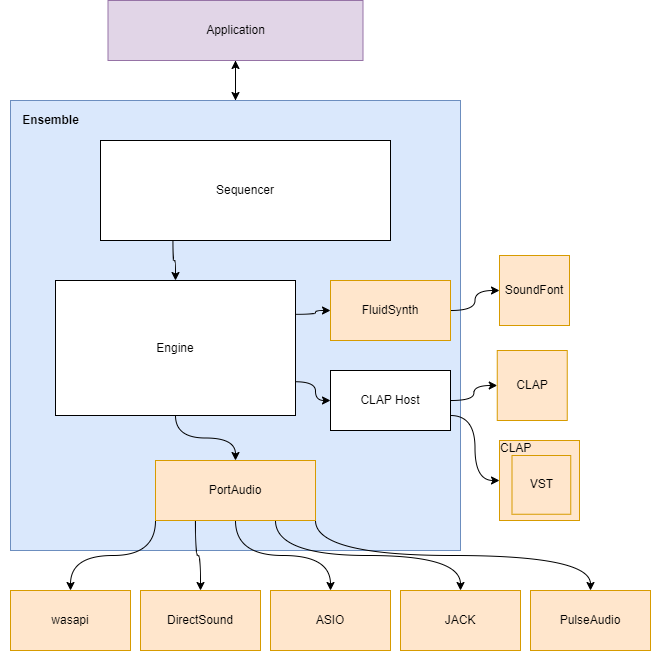

The diagram above was exported from draw.io. Its source (the exported page's mxGraphModel, read from the mxfile embedded in the PNG):
<mxGraphModel dx="1227" dy="1080" grid="1" gridSize="10" guides="1" tooltips="1" connect="1" arrows="1" fold="1" page="1" pageScale="1" pageWidth="827" pageHeight="1169" math="0" shadow="0">
  <root>
    <mxCell id="0" />
    <mxCell id="1" parent="0" />
    <mxCell id="MbqkdXowifoNjNoUw_Uh-43" style="edgeStyle=orthogonalEdgeStyle;curved=1;orthogonalLoop=1;jettySize=auto;html=1;exitX=0.5;exitY=1;exitDx=0;exitDy=0;fontSize=12;" edge="1" parent="1" source="MbqkdXowifoNjNoUw_Uh-1">
      <mxGeometry relative="1" as="geometry">
        <mxPoint x="295" y="110" as="targetPoint" />
      </mxGeometry>
    </mxCell>
    <mxCell id="MbqkdXowifoNjNoUw_Uh-1" value="Application" style="rounded=0;whiteSpace=wrap;html=1;fillColor=#e1d5e7;strokeColor=#9673a6;" vertex="1" parent="1">
      <mxGeometry x="167.5" y="10" width="255" height="60" as="geometry" />
    </mxCell>
    <mxCell id="MbqkdXowifoNjNoUw_Uh-28" style="edgeStyle=orthogonalEdgeStyle;orthogonalLoop=1;jettySize=auto;html=1;exitX=0.5;exitY=0;exitDx=0;exitDy=0;entryX=0.5;entryY=1;entryDx=0;entryDy=0;curved=1;" edge="1" parent="1" source="MbqkdXowifoNjNoUw_Uh-2" target="MbqkdXowifoNjNoUw_Uh-1">
      <mxGeometry relative="1" as="geometry" />
    </mxCell>
    <mxCell id="MbqkdXowifoNjNoUw_Uh-2" value="" style="whiteSpace=wrap;html=1;aspect=fixed;align=left;fillColor=#dae8fc;strokeColor=#6c8ebf;" vertex="1" parent="1">
      <mxGeometry x="70" y="110" width="450" height="450" as="geometry" />
    </mxCell>
    <mxCell id="MbqkdXowifoNjNoUw_Uh-3" value="CLAP" style="whiteSpace=wrap;html=1;aspect=fixed;fillColor=#ffe6cc;strokeColor=#d79b00;" vertex="1" parent="1">
      <mxGeometry x="556.75" y="360" width="70" height="70" as="geometry" />
    </mxCell>
    <mxCell id="MbqkdXowifoNjNoUw_Uh-4" value="SoundFont" style="whiteSpace=wrap;html=1;aspect=fixed;fillColor=#ffe6cc;strokeColor=#d79b00;" vertex="1" parent="1">
      <mxGeometry x="559" y="265" width="70" height="70" as="geometry" />
    </mxCell>
    <mxCell id="MbqkdXowifoNjNoUw_Uh-16" style="edgeStyle=orthogonalEdgeStyle;rounded=0;orthogonalLoop=1;jettySize=auto;html=1;exitX=0;exitY=1;exitDx=0;exitDy=0;curved=1;" edge="1" parent="1" source="MbqkdXowifoNjNoUw_Uh-6" target="MbqkdXowifoNjNoUw_Uh-7">
      <mxGeometry relative="1" as="geometry" />
    </mxCell>
    <mxCell id="MbqkdXowifoNjNoUw_Uh-17" style="edgeStyle=orthogonalEdgeStyle;rounded=0;orthogonalLoop=1;jettySize=auto;html=1;exitX=0.25;exitY=1;exitDx=0;exitDy=0;curved=1;" edge="1" parent="1" source="MbqkdXowifoNjNoUw_Uh-6" target="MbqkdXowifoNjNoUw_Uh-8">
      <mxGeometry relative="1" as="geometry" />
    </mxCell>
    <mxCell id="MbqkdXowifoNjNoUw_Uh-18" style="edgeStyle=orthogonalEdgeStyle;rounded=0;orthogonalLoop=1;jettySize=auto;html=1;exitX=0.5;exitY=1;exitDx=0;exitDy=0;curved=1;" edge="1" parent="1" source="MbqkdXowifoNjNoUw_Uh-6" target="MbqkdXowifoNjNoUw_Uh-11">
      <mxGeometry relative="1" as="geometry" />
    </mxCell>
    <mxCell id="MbqkdXowifoNjNoUw_Uh-19" style="edgeStyle=orthogonalEdgeStyle;rounded=0;orthogonalLoop=1;jettySize=auto;html=1;exitX=0.75;exitY=1;exitDx=0;exitDy=0;entryX=0.5;entryY=0;entryDx=0;entryDy=0;curved=1;" edge="1" parent="1" source="MbqkdXowifoNjNoUw_Uh-6" target="MbqkdXowifoNjNoUw_Uh-12">
      <mxGeometry relative="1" as="geometry" />
    </mxCell>
    <mxCell id="MbqkdXowifoNjNoUw_Uh-20" style="edgeStyle=orthogonalEdgeStyle;rounded=0;orthogonalLoop=1;jettySize=auto;html=1;exitX=1;exitY=1;exitDx=0;exitDy=0;entryX=0.5;entryY=0;entryDx=0;entryDy=0;curved=1;" edge="1" parent="1" source="MbqkdXowifoNjNoUw_Uh-6" target="MbqkdXowifoNjNoUw_Uh-10">
      <mxGeometry relative="1" as="geometry" />
    </mxCell>
    <mxCell id="MbqkdXowifoNjNoUw_Uh-6" value="PortAudio" style="rounded=0;whiteSpace=wrap;html=1;fillColor=#ffe6cc;strokeColor=#d79b00;" vertex="1" parent="1">
      <mxGeometry x="215" y="470" width="160" height="60" as="geometry" />
    </mxCell>
    <mxCell id="MbqkdXowifoNjNoUw_Uh-7" value="wasapi" style="rounded=0;whiteSpace=wrap;html=1;fillColor=#ffe6cc;strokeColor=#d79b00;" vertex="1" parent="1">
      <mxGeometry x="70" y="600" width="120" height="60" as="geometry" />
    </mxCell>
    <mxCell id="MbqkdXowifoNjNoUw_Uh-8" value="DirectSound" style="rounded=0;whiteSpace=wrap;html=1;fillColor=#ffe6cc;strokeColor=#d79b00;" vertex="1" parent="1">
      <mxGeometry x="200" y="600" width="120" height="60" as="geometry" />
    </mxCell>
    <mxCell id="MbqkdXowifoNjNoUw_Uh-10" value="PulseAudio" style="rounded=0;whiteSpace=wrap;html=1;fillColor=#ffe6cc;strokeColor=#d79b00;" vertex="1" parent="1">
      <mxGeometry x="590" y="600" width="120" height="60" as="geometry" />
    </mxCell>
    <mxCell id="MbqkdXowifoNjNoUw_Uh-11" value="ASIO" style="rounded=0;whiteSpace=wrap;html=1;fillColor=#ffe6cc;strokeColor=#d79b00;" vertex="1" parent="1">
      <mxGeometry x="330" y="600" width="120" height="60" as="geometry" />
    </mxCell>
    <mxCell id="MbqkdXowifoNjNoUw_Uh-12" value="JACK" style="rounded=0;whiteSpace=wrap;html=1;fillColor=#ffe6cc;strokeColor=#d79b00;" vertex="1" parent="1">
      <mxGeometry x="460" y="600" width="120" height="60" as="geometry" />
    </mxCell>
    <mxCell id="MbqkdXowifoNjNoUw_Uh-21" style="edgeStyle=orthogonalEdgeStyle;rounded=0;orthogonalLoop=1;jettySize=auto;html=1;exitX=1;exitY=0.5;exitDx=0;exitDy=0;entryX=0;entryY=0.5;entryDx=0;entryDy=0;curved=1;" edge="1" parent="1" source="MbqkdXowifoNjNoUw_Uh-13" target="MbqkdXowifoNjNoUw_Uh-4">
      <mxGeometry relative="1" as="geometry" />
    </mxCell>
    <mxCell id="MbqkdXowifoNjNoUw_Uh-13" value="FluidSynth" style="rounded=0;whiteSpace=wrap;html=1;fillColor=#ffe6cc;strokeColor=#d79b00;" vertex="1" parent="1">
      <mxGeometry x="390" y="290" width="120" height="60" as="geometry" />
    </mxCell>
    <mxCell id="MbqkdXowifoNjNoUw_Uh-31" value="CLAP" style="whiteSpace=wrap;html=1;aspect=fixed;fillColor=#ffe6cc;strokeColor=#d79b00;" vertex="1" parent="1">
      <mxGeometry x="559" y="450" width="80" height="80" as="geometry" />
    </mxCell>
    <mxCell id="MbqkdXowifoNjNoUw_Uh-30" value="VST" style="whiteSpace=wrap;html=1;aspect=fixed;fillColor=#ffe6cc;strokeColor=#d79b00;" vertex="1" parent="1">
      <mxGeometry x="571.5" y="465" width="58.75" height="58.75" as="geometry" />
    </mxCell>
    <mxCell id="MbqkdXowifoNjNoUw_Uh-34" value="&lt;font style=&quot;font-size: 12px;&quot;&gt;CLAP&lt;/font&gt;" style="text;strokeColor=none;fillColor=none;html=1;fontSize=24;fontStyle=0;verticalAlign=middle;align=left;" vertex="1" parent="1">
      <mxGeometry x="557.5" y="449" width="102.5" height="10" as="geometry" />
    </mxCell>
    <mxCell id="MbqkdXowifoNjNoUw_Uh-52" style="edgeStyle=orthogonalEdgeStyle;curved=1;orthogonalLoop=1;jettySize=auto;html=1;exitX=0.25;exitY=1;exitDx=0;exitDy=0;entryX=0.5;entryY=0;entryDx=0;entryDy=0;fontSize=12;" edge="1" parent="1" source="MbqkdXowifoNjNoUw_Uh-44" target="MbqkdXowifoNjNoUw_Uh-45">
      <mxGeometry relative="1" as="geometry" />
    </mxCell>
    <mxCell id="MbqkdXowifoNjNoUw_Uh-44" value="Sequencer" style="rounded=0;whiteSpace=wrap;html=1;fontSize=12;" vertex="1" parent="1">
      <mxGeometry x="160" y="150" width="290" height="100" as="geometry" />
    </mxCell>
    <mxCell id="MbqkdXowifoNjNoUw_Uh-50" style="edgeStyle=orthogonalEdgeStyle;curved=1;orthogonalLoop=1;jettySize=auto;html=1;exitX=1;exitY=0.25;exitDx=0;exitDy=0;fontSize=12;" edge="1" parent="1" source="MbqkdXowifoNjNoUw_Uh-45" target="MbqkdXowifoNjNoUw_Uh-13">
      <mxGeometry relative="1" as="geometry" />
    </mxCell>
    <mxCell id="MbqkdXowifoNjNoUw_Uh-51" style="edgeStyle=orthogonalEdgeStyle;curved=1;orthogonalLoop=1;jettySize=auto;html=1;exitX=1;exitY=0.75;exitDx=0;exitDy=0;fontSize=12;" edge="1" parent="1" source="MbqkdXowifoNjNoUw_Uh-45" target="MbqkdXowifoNjNoUw_Uh-47">
      <mxGeometry relative="1" as="geometry" />
    </mxCell>
    <mxCell id="MbqkdXowifoNjNoUw_Uh-53" value="" style="edgeStyle=orthogonalEdgeStyle;curved=1;orthogonalLoop=1;jettySize=auto;html=1;fontSize=12;" edge="1" parent="1" source="MbqkdXowifoNjNoUw_Uh-45" target="MbqkdXowifoNjNoUw_Uh-6">
      <mxGeometry relative="1" as="geometry" />
    </mxCell>
    <mxCell id="MbqkdXowifoNjNoUw_Uh-45" value="Engine" style="rounded=0;whiteSpace=wrap;html=1;fontSize=12;" vertex="1" parent="1">
      <mxGeometry x="115" y="290" width="240" height="135" as="geometry" />
    </mxCell>
    <mxCell id="MbqkdXowifoNjNoUw_Uh-48" style="edgeStyle=orthogonalEdgeStyle;curved=1;orthogonalLoop=1;jettySize=auto;html=1;exitX=1;exitY=0.5;exitDx=0;exitDy=0;fontSize=12;" edge="1" parent="1" source="MbqkdXowifoNjNoUw_Uh-47" target="MbqkdXowifoNjNoUw_Uh-3">
      <mxGeometry relative="1" as="geometry" />
    </mxCell>
    <mxCell id="MbqkdXowifoNjNoUw_Uh-49" style="edgeStyle=orthogonalEdgeStyle;curved=1;orthogonalLoop=1;jettySize=auto;html=1;exitX=1;exitY=0.75;exitDx=0;exitDy=0;entryX=0;entryY=0.5;entryDx=0;entryDy=0;fontSize=12;" edge="1" parent="1" source="MbqkdXowifoNjNoUw_Uh-47" target="MbqkdXowifoNjNoUw_Uh-31">
      <mxGeometry relative="1" as="geometry" />
    </mxCell>
    <mxCell id="MbqkdXowifoNjNoUw_Uh-47" value="CLAP Host" style="rounded=0;whiteSpace=wrap;html=1;fontSize=12;" vertex="1" parent="1">
      <mxGeometry x="390" y="380" width="120" height="60" as="geometry" />
    </mxCell>
    <mxCell id="MbqkdXowifoNjNoUw_Uh-54" value="Ensemble" style="text;strokeColor=none;fillColor=none;html=1;fontSize=12;fontStyle=1;verticalAlign=middle;align=center;" vertex="1" parent="1">
      <mxGeometry x="60" y="110" width="100" height="40" as="geometry" />
    </mxCell>
  </root>
</mxGraphModel>